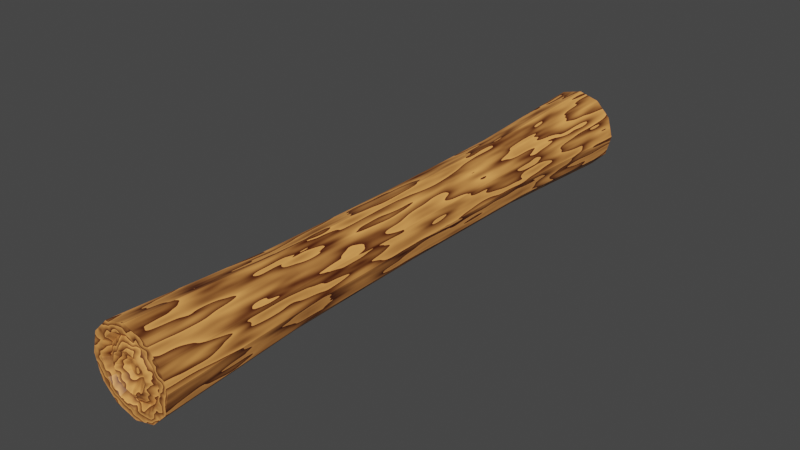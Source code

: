 # Source: log_2.blend  (saved by Blender 2.83.18; exported with 4.5.12 LTS)
import bpy
from mathutils import Matrix  # noqa: F401  (used for matrix-valued properties, if any)

bpy.ops.wm.read_factory_settings(use_empty=True)
scene = bpy.context.scene
scene.name = 'Scene'

# ---- collections
col_collection = bpy.data.collections.new('Collection'); scene.collection.children.link(col_collection)

# ---- images (referenced by path relative to the original .blend; pixels are not part of the script)
import os
ASSET_DIR = os.environ.get("B2B_ASSET_DIR", "")  # directory of the original .blend (textures are referenced by path, not embedded)
HERE = os.path.dirname(os.path.abspath(__file__))  # packed textures are extracted next to this script under _unpacked/

def load_image(name, relpath, width, height, colorspace="sRGB"):
    """Load a texture the original file referenced (path relative to the .blend, or extracted next to this script)."""
    p = next((c for c in (os.path.join(HERE, relpath), os.path.join(ASSET_DIR, relpath)) if relpath and os.path.exists(c)), "")
    if p:
        img = bpy.data.images.load(p, check_existing=True)
        img.name = name
    else:  # same state as the original file: an image datablock whose file is absent (Cycles renders it pink)
        img = bpy.data.images.new(name, width, height)
        img.source = "FILE"
        img.filepath = "//" + (relpath or name)
    img.colorspace_settings.name = colorspace
    return img
img_log_2 = load_image('log 2', 'log 2.png', 1024, 1024, 'sRGB')

# ---- materials (node trees are filled in below, after node groups)
mat_material_001 = bpy.data.materials.new('Material.001')

# ---- material node trees
mat_material_001.use_nodes = True; mat_material_001.node_tree.nodes.clear()
_N = mat_material_001.node_tree.nodes; _L = mat_material_001.node_tree.links
n0 = _N.new('ShaderNodeBsdfPrincipled'); n0.name = 'Principled BSDF'; n0.location = (10, 300)
n0.distribution = 'GGX'
n0.subsurface_method = 'BURLEY'
n0.inputs[3].default_value = 1.45
n0.inputs[27].default_value = (0.0, 0.0, 0.0, 1.0)
n0.inputs[28].default_value = 1.0
n1 = _N.new('ShaderNodeOutputMaterial'); n1.name = 'Material Output'; n1.location = (300, 300)
n2 = _N.new('ShaderNodeTexWave'); n2.name = 'Wave Texture'; n2.location = (-551, 182)
n2.wave_type = 'RINGS'
n2.wave_profile = 'SAW'
n2.inputs[1].default_value = 2.4
n2.inputs[2].default_value = 14.9
n3 = _N.new('ShaderNodeValToRGB'); n3.name = 'ColorRamp'; n3.location = (-321, 247)
while len(n3.color_ramp.elements) > 1: n3.color_ramp.elements.remove(n3.color_ramp.elements[-1])
n3.color_ramp.elements[0].position = 0.0; n3.color_ramp.elements[0].color = (0.06194, 0.008849, 0.0, 1.0)
_e = n3.color_ramp.elements.new(1.0); _e.color = (1.0, 0.3964, 0.1022, 1.0)
n4 = _N.new('ShaderNodeMapping'); n4.name = 'Mapping'; n4.location = (-855, 227)
n4.inputs[2].default_value = (0.0, -1.58, 0.0)
n5 = _N.new('ShaderNodeTexCoord'); n5.name = 'Texture Coordinate'; n5.location = (-1328, 116)
n6 = _N.new('ShaderNodeTexImage'); n6.name = 'Image Texture'; n6.location = (-333, 5)
n6.image = img_log_2
_L.new(n0.outputs[0], n1.inputs[0])
_L.new(n2.outputs[0], n3.inputs[0])
_L.new(n3.outputs[0], n0.inputs[0])
_L.new(n4.outputs[0], n2.inputs[0])
_L.new(n5.outputs[3], n4.inputs[0])
n1.is_active_output = True

# ---- world
world_world = bpy.data.worlds.new('World'); scene.world = world_world
world_world.use_nodes = True; world_world.node_tree.nodes.clear()
_N = world_world.node_tree.nodes; _L = world_world.node_tree.links
n0 = _N.new('ShaderNodeOutputWorld'); n0.name = 'World Output'; n0.location = (300, 300)
n1 = _N.new('ShaderNodeBackground'); n1.name = 'Background'; n1.location = (10, 300)
n1.inputs[0].default_value = (0.05088, 0.05088, 0.05088, 1.0)
_L.new(n1.outputs[0], n0.inputs[0])
n0.is_active_output = True
world_world.color = (0.05088, 0.05088, 0.05088)
world_world.use_sun_shadow = False
world_world.sun_shadow_jitter_overblur = 0.0

# ---- meshes
me_cylinder = bpy.data.meshes.new('Cylinder')
me_cylinder.from_pydata([(6.021e-08, 0.7831, 1.0), (0.3916, 0.6782, 1.0), (0.6782, 0.3916, 1.0), (0.7831, -3.215e-09, 1.0), (0.6782, -0.3916, 1.0), (0.3916, -0.6782, 1.0), (1.345e-07, -0.7831, 1.0), (-0.3916, -0.6782, 1.0), (-0.6782, -0.3916, 1.0), (-0.7831, -3.349e-07, 1.0), (-0.6782, 0.3916, 1.0), (-0.3916, 0.6782, 1.0), (-4.703e-10, 0.8188, 0.5), (-0.4094, 0.7091, 0.5), (-0.7091, 0.4094, 0.5), (-0.8188, -4.043e-07, 0.5), (-0.7091, -0.4094, 0.5), (-0.4094, -0.7091, 0.5), (1.232e-07, -0.8188, 0.5), (0.4094, -0.7091, 0.5), (0.7091, -0.4094, 0.5), (0.8188, -5.945e-08, 0.5), (0.7091, 0.4094, 0.5), (0.4094, 0.7091, 0.5), (0.5, 0.866, 1.0), (0.0, 1.0, 1.0), (0.866, 0.5, 1.0), (1.0, -4.371e-08, 1.0), (0.866, -0.5, 1.0), (0.5, -0.866, 1.0), (1.51e-07, -1.0, 1.0), (-0.5, -0.866, 1.0), (-0.866, -0.5, 1.0), (-1.0, -4.649e-07, 1.0), (-0.866, 0.5, 1.0), (-0.5, 0.866, 1.0), (0.3323, 0.5755, 0.9838), (4.658e-08, 0.6645, 0.9838), (0.5755, 0.3323, 0.9838), (0.6645, -3.937e-08, 0.9838), (0.5755, -0.3323, 0.9838), (0.3323, -0.5755, 0.9838), (1.096e-07, -0.6645, 0.9838), (-0.3323, -0.5755, 0.9838), (-0.5755, -0.3323, 0.9838), (-0.6645, -3.208e-07, 0.9838), (-0.5755, 0.3323, 0.9838), (-0.3323, 0.5755, 0.9838), (0.2182, 0.3779, 1.002), (-8.899e-08, 0.4364, 1.002), (0.3779, 0.2182, 1.002), (0.4364, -6.156e-08, 1.002), (0.3779, -0.2182, 1.002), (0.2182, -0.3779, 1.002), (-4.76e-08, -0.4364, 1.002), (-0.2182, -0.3779, 1.002), (-0.3779, -0.2182, 1.002), (-0.4364, -2.464e-07, 1.002), (-0.3779, 0.2182, 1.002), (-0.2182, 0.3779, 1.002), (0.0935, 0.1619, 0.9767), (4.573e-08, 0.187, 0.9767), (0.1619, 0.0935, 0.9767), (0.187, -2.397e-08, 0.9767), (0.1619, -0.0935, 0.9767), (0.0935, -0.1619, 0.9767), (6.346e-08, -0.187, 0.9767), (-0.0935, -0.1619, 0.9767), (-0.1619, -0.0935, 0.9767), (-0.187, -1.032e-07, 0.9767), (-0.1619, 0.0935, 0.9767), (-0.0935, 0.1619, 0.9767), (6.021e-08, 0.7831, -1.0), (0.3916, 0.6782, -1.0), (0.6782, 0.3916, -1.0), (0.7831, -3.215e-09, -1.0), (0.6782, -0.3916, -1.0), (0.3916, -0.6782, -1.0), (1.345e-07, -0.7831, -1.0), (-0.3916, -0.6782, -1.0), (-0.6782, -0.3916, -1.0), (-0.7831, -3.349e-07, -1.0), (-0.6782, 0.3916, -1.0), (-0.3916, 0.6782, -1.0), (-0.6853, 0.3957, 0.0), (-0.7913, -3.948e-07, 0.0), (-0.6853, -0.3957, 0.0), (-0.3957, -0.6853, 0.0), (1.174e-07, -0.7913, 0.0), (0.3957, -0.6853, 0.0), (0.6853, -0.3957, 0.0), (0.7913, -6.154e-08, 0.0), (0.6853, 0.3957, 0.0), (0.3957, 0.6853, 0.0), (-2.073e-09, 0.7913, 0.0), (-0.3957, 0.6853, 0.0), (-4.703e-10, 0.8188, -0.5), (-0.4094, 0.7091, -0.5), (-0.7091, 0.4094, -0.5), (-0.8188, -4.043e-07, -0.5), (-0.7091, -0.4094, -0.5), (-0.4094, -0.7091, -0.5), (1.232e-07, -0.8188, -0.5), (0.4094, -0.7091, -0.5), (0.7091, -0.4094, -0.5), (0.8188, -5.945e-08, -0.5), (0.7091, 0.4094, -0.5), (0.4094, 0.7091, -0.5), (0.5, 0.866, -1.0), (0.0, 1.0, -1.0), (0.866, 0.5, -1.0), (1.0, -4.371e-08, -1.0), (0.866, -0.5, -1.0), (0.5, -0.866, -1.0), (1.51e-07, -1.0, -1.0), (-0.5, -0.866, -1.0), (-0.866, -0.5, -1.0), (-1.0, -4.649e-07, -1.0), (-0.866, 0.5, -1.0), (-0.5, 0.866, -1.0), (0.3323, 0.5755, -0.9838), (4.658e-08, 0.6645, -0.9838), (0.5755, 0.3323, -0.9838), (0.6645, -3.937e-08, -0.9838), (0.5755, -0.3323, -0.9838), (0.3323, -0.5755, -0.9838), (1.096e-07, -0.6645, -0.9838), (-0.3323, -0.5755, -0.9838), (-0.5755, -0.3323, -0.9838), (-0.6645, -3.208e-07, -0.9838), (-0.5755, 0.3323, -0.9838), (-0.3323, 0.5755, -0.9838), (0.2182, 0.3779, -1.002), (-8.899e-08, 0.4364, -1.002), (0.3779, 0.2182, -1.002), (0.4364, -6.156e-08, -1.002), (0.3779, -0.2182, -1.002), (0.2182, -0.3779, -1.002), (-4.76e-08, -0.4364, -1.002), (-0.2182, -0.3779, -1.002), (-0.3779, -0.2182, -1.002), (-0.4364, -2.464e-07, -1.002), (-0.3779, 0.2182, -1.002), (-0.2182, 0.3779, -1.002), (0.0935, 0.1619, -0.9767), (4.573e-08, 0.187, -0.9767), (0.1619, 0.0935, -0.9767), (0.187, -2.397e-08, -0.9767), (0.1619, -0.0935, -0.9767), (0.0935, -0.1619, -0.9767), (6.346e-08, -0.187, -0.9767), (-0.0935, -0.1619, -0.9767), (-0.1619, -0.0935, -0.9767), (-0.187, -1.032e-07, -0.9767), (-0.1619, 0.0935, -0.9767), (-0.0935, 0.1619, -0.9767)], [], [(12, 25, 24, 23), (23, 24, 26, 22), (22, 26, 27, 21), (21, 27, 28, 20), (20, 28, 29, 19), (19, 29, 30, 18), (18, 30, 31, 17), (17, 31, 32, 16), (16, 32, 33, 15), (15, 33, 34, 14), (14, 34, 35, 13), (13, 35, 25, 12), (2, 1, 36, 38), (95, 13, 12, 94), (84, 14, 13, 95), (85, 15, 14, 84), (86, 16, 15, 85), (87, 17, 16, 86), (88, 18, 17, 87), (89, 19, 18, 88), (90, 20, 19, 89), (91, 21, 20, 90), (92, 22, 21, 91), (93, 23, 22, 92), (94, 12, 23, 93), (0, 1, 24, 25), (1, 2, 26, 24), (2, 3, 27, 26), (3, 4, 28, 27), (4, 5, 29, 28), (5, 6, 30, 29), (6, 7, 31, 30), (7, 8, 32, 31), (8, 9, 33, 32), (9, 10, 34, 33), (10, 11, 35, 34), (11, 0, 25, 35), (37, 47, 59, 49), (9, 8, 44, 45), (6, 5, 41, 42), (3, 2, 38, 39), (10, 9, 45, 46), (7, 6, 42, 43), (4, 3, 39, 40), (11, 10, 46, 47), (1, 0, 37, 36), (8, 7, 43, 44), (5, 4, 40, 41), (0, 11, 47, 37), (53, 52, 64, 65), (38, 36, 48, 50), (45, 44, 56, 57), (42, 41, 53, 54), (39, 38, 50, 51), (46, 45, 57, 58), (43, 42, 54, 55), (40, 39, 51, 52), (47, 46, 58, 59), (36, 37, 49, 48), (44, 43, 55, 56), (41, 40, 52, 53), (60, 61, 71, 70, 69, 68, 67, 66, 65, 64, 63, 62), (49, 59, 71, 61), (50, 48, 60, 62), (57, 56, 68, 69), (54, 53, 65, 66), (51, 50, 62, 63), (58, 57, 69, 70), (55, 54, 66, 67), (52, 51, 63, 64), (59, 58, 70, 71), (48, 49, 61, 60), (56, 55, 67, 68), (96, 107, 108, 109), (107, 106, 110, 108), (106, 105, 111, 110), (105, 104, 112, 111), (104, 103, 113, 112), (103, 102, 114, 113), (102, 101, 115, 114), (101, 100, 116, 115), (100, 99, 117, 116), (99, 98, 118, 117), (98, 97, 119, 118), (97, 96, 109, 119), (74, 122, 120, 73), (95, 94, 96, 97), (84, 95, 97, 98), (85, 84, 98, 99), (86, 85, 99, 100), (87, 86, 100, 101), (88, 87, 101, 102), (89, 88, 102, 103), (90, 89, 103, 104), (91, 90, 104, 105), (92, 91, 105, 106), (93, 92, 106, 107), (94, 93, 107, 96), (72, 109, 108, 73), (73, 108, 110, 74), (74, 110, 111, 75), (75, 111, 112, 76), (76, 112, 113, 77), (77, 113, 114, 78), (78, 114, 115, 79), (79, 115, 116, 80), (80, 116, 117, 81), (81, 117, 118, 82), (82, 118, 119, 83), (83, 119, 109, 72), (121, 133, 143, 131), (81, 129, 128, 80), (78, 126, 125, 77), (75, 123, 122, 74), (82, 130, 129, 81), (79, 127, 126, 78), (76, 124, 123, 75), (83, 131, 130, 82), (73, 120, 121, 72), (80, 128, 127, 79), (77, 125, 124, 76), (72, 121, 131, 83), (137, 149, 148, 136), (122, 134, 132, 120), (129, 141, 140, 128), (126, 138, 137, 125), (123, 135, 134, 122), (130, 142, 141, 129), (127, 139, 138, 126), (124, 136, 135, 123), (131, 143, 142, 130), (120, 132, 133, 121), (128, 140, 139, 127), (125, 137, 136, 124), (144, 146, 147, 148, 149, 150, 151, 152, 153, 154, 155, 145), (133, 145, 155, 143), (134, 146, 144, 132), (141, 153, 152, 140), (138, 150, 149, 137), (135, 147, 146, 134), (142, 154, 153, 141), (139, 151, 150, 138), (136, 148, 147, 135), (143, 155, 154, 142), (132, 144, 145, 133), (140, 152, 151, 139)])
_uv = me_cylinder.uv_layers.new(name='UVMap')
_uv.uv.foreach_set('vector', [0.1226, 0.3103, 0.1123, 0.406, 0.02344, 0.3905, 0.04741, 0.3009, 0.9574, 0.2896, 0.9766, 0.3604, 0.9071, 0.3743, 0.8949, 0.2972, 0.8949, 0.2972, 0.9071, 0.3743, 0.8355, 0.3834, 0.8267, 0.3021, 0.8267, 0.3021, 0.8355, 0.3834, 0.7622, 0.3899, 0.7552, 0.3056, 0.7552, 0.3056, 0.7622, 0.3899, 0.6871, 0.3952, 0.6812, 0.3084, 0.6812, 0.3084, 0.6871, 0.3952, 0.6104, 0.3997, 0.605, 0.3107, 0.605, 0.3107, 0.6104, 0.3997, 0.532, 0.4039, 0.527, 0.3128, 0.527, 0.3128, 0.532, 0.4039, 0.4518, 0.4075, 0.4475, 0.3145, 0.4475, 0.3145, 0.4518, 0.4075, 0.3698, 0.4105, 0.3665, 0.3158, 0.3665, 0.3158, 0.3698, 0.4105, 0.2859, 0.4123, 0.2847, 0.3161, 0.2847, 0.3161, 0.2859, 0.4123, 0.2001, 0.4116, 0.2028, 0.3148, 0.2028, 0.3148, 0.2001, 0.4116, 0.1123, 0.406, 0.1226, 0.3103, 0.09528, 0.531, 0.1565, 0.4957, 0.1619, 0.5158, 0.11, 0.5458, 0.2037, 0.2179, 0.2028, 0.3148, 0.1226, 0.3103, 0.1261, 0.2179, 0.2841, 0.2179, 0.2847, 0.3161, 0.2028, 0.3148, 0.2037, 0.2179, 0.3652, 0.2179, 0.3665, 0.3158, 0.2847, 0.3161, 0.2841, 0.2179, 0.4457, 0.2179, 0.4475, 0.3145, 0.3665, 0.3158, 0.3652, 0.2179, 0.5251, 0.2179, 0.527, 0.3128, 0.4475, 0.3145, 0.4457, 0.2179, 0.6028, 0.2179, 0.605, 0.3107, 0.527, 0.3128, 0.5251, 0.2179, 0.6787, 0.2179, 0.6812, 0.3084, 0.605, 0.3107, 0.6028, 0.2179, 0.7523, 0.2179, 0.7552, 0.3056, 0.6812, 0.3084, 0.6787, 0.2179, 0.8232, 0.2179, 0.8267, 0.3021, 0.7552, 0.3056, 0.7523, 0.2179, 0.8902, 0.2179, 0.8949, 0.2972, 0.8267, 0.3021, 0.8232, 0.2179, 0.9528, 0.2179, 0.9574, 0.2896, 0.8949, 0.2972, 0.8902, 0.2179, 0.1261, 0.2179, 0.1226, 0.3103, 0.04741, 0.3009, 0.05491, 0.2179, 0.2271, 0.4957, 0.1565, 0.4957, 0.1467, 0.4592, 0.2369, 0.4592, 0.1565, 0.4957, 0.09528, 0.531, 0.06856, 0.5043, 0.1467, 0.4592, 0.09528, 0.531, 0.05995, 0.5922, 0.02344, 0.5824, 0.06856, 0.5043, 0.05995, 0.5922, 0.05995, 0.6629, 0.02344, 0.6727, 0.02344, 0.5824, 0.05995, 0.6629, 0.09529, 0.7241, 0.06856, 0.7508, 0.02344, 0.6727, 0.09529, 0.7241, 0.1565, 0.7594, 0.1467, 0.7959, 0.06856, 0.7508, 0.1565, 0.7594, 0.2272, 0.7594, 0.2369, 0.7959, 0.1467, 0.7959, 0.2272, 0.7594, 0.2884, 0.7241, 0.3151, 0.7508, 0.2369, 0.7959, 0.2884, 0.7241, 0.3237, 0.6629, 0.3602, 0.6727, 0.3151, 0.7508, 0.3237, 0.6629, 0.3237, 0.5922, 0.3602, 0.5824, 0.3602, 0.6727, 0.3237, 0.5922, 0.2883, 0.531, 0.3151, 0.5043, 0.3602, 0.5824, 0.2883, 0.531, 0.2271, 0.4957, 0.2369, 0.4592, 0.3151, 0.5043, 0.2218, 0.5158, 0.2736, 0.5458, 0.2455, 0.5739, 0.2115, 0.5543, 0.3237, 0.6629, 0.2884, 0.7241, 0.2736, 0.7093, 0.3035, 0.6575, 0.1565, 0.7594, 0.09529, 0.7241, 0.11, 0.7093, 0.1619, 0.7393, 0.05995, 0.5922, 0.09528, 0.531, 0.11, 0.5458, 0.0801, 0.5976, 0.3237, 0.5922, 0.3237, 0.6629, 0.3035, 0.6575, 0.3035, 0.5976, 0.2272, 0.7594, 0.1565, 0.7594, 0.1619, 0.7393, 0.2218, 0.7393, 0.05995, 0.6629, 0.05995, 0.5922, 0.0801, 0.5976, 0.0801, 0.6575, 0.2883, 0.531, 0.3237, 0.5922, 0.3035, 0.5976, 0.2736, 0.5458, 0.1565, 0.4957, 0.2271, 0.4957, 0.2218, 0.5158, 0.1619, 0.5158, 0.2884, 0.7241, 0.2272, 0.7594, 0.2218, 0.7393, 0.2736, 0.7093, 0.09529, 0.7241, 0.05995, 0.6629, 0.0801, 0.6575, 0.11, 0.7093, 0.2271, 0.4957, 0.2883, 0.531, 0.2736, 0.5458, 0.2218, 0.5158, 0.1382, 0.6812, 0.1186, 0.6472, 0.1605, 0.6359, 0.1689, 0.6504, 0.11, 0.5458, 0.1619, 0.5158, 0.1722, 0.5543, 0.1382, 0.5739, 0.3035, 0.6575, 0.2736, 0.7093, 0.2454, 0.6812, 0.2651, 0.6472, 0.1619, 0.7393, 0.11, 0.7093, 0.1382, 0.6812, 0.1722, 0.7008, 0.0801, 0.5976, 0.11, 0.5458, 0.1382, 0.5739, 0.1186, 0.6079, 0.3035, 0.5976, 0.3035, 0.6575, 0.2651, 0.6472, 0.2651, 0.6079, 0.2218, 0.7393, 0.1619, 0.7393, 0.1722, 0.7008, 0.2114, 0.7008, 0.0801, 0.6575, 0.0801, 0.5976, 0.1186, 0.6079, 0.1186, 0.6472, 0.2736, 0.5458, 0.3035, 0.5976, 0.2651, 0.6079, 0.2455, 0.5739, 0.1619, 0.5158, 0.2218, 0.5158, 0.2115, 0.5543, 0.1722, 0.5543, 0.2736, 0.7093, 0.2218, 0.7393, 0.2114, 0.7008, 0.2454, 0.6812, 0.11, 0.7093, 0.0801, 0.6575, 0.1186, 0.6472, 0.1382, 0.6812, 0.1835, 0.5963, 0.2002, 0.5963, 0.2147, 0.6047, 0.2231, 0.6192, 0.2231, 0.636, 0.2147, 0.6505, 0.2002, 0.6588, 0.1834, 0.6588, 0.1689, 0.6504, 0.1605, 0.6359, 0.1606, 0.6192, 0.1689, 0.6047, 0.2115, 0.5543, 0.2455, 0.5739, 0.2147, 0.6047, 0.2002, 0.5963, 0.1382, 0.5739, 0.1722, 0.5543, 0.1835, 0.5963, 0.1689, 0.6047, 0.2651, 0.6472, 0.2454, 0.6812, 0.2147, 0.6505, 0.2231, 0.636, 0.1722, 0.7008, 0.1382, 0.6812, 0.1689, 0.6504, 0.1834, 0.6588, 0.1186, 0.6079, 0.1382, 0.5739, 0.1689, 0.6047, 0.1606, 0.6192, 0.2651, 0.6079, 0.2651, 0.6472, 0.2231, 0.636, 0.2231, 0.6192, 0.2114, 0.7008, 0.1722, 0.7008, 0.1834, 0.6588, 0.2002, 0.6588, 0.1186, 0.6472, 0.1186, 0.6079, 0.1606, 0.6192, 0.1605, 0.6359, 0.2455, 0.5739, 0.2651, 0.6079, 0.2231, 0.6192, 0.2147, 0.6047, 0.1722, 0.5543, 0.2115, 0.5543, 0.2002, 0.5963, 0.1835, 0.5963, 0.2454, 0.6812, 0.2114, 0.7008, 0.2002, 0.6588, 0.2147, 0.6505, 0.1226, 0.1254, 0.04741, 0.1348, 0.02344, 0.04527, 0.1123, 0.02972, 0.9574, 0.1462, 0.8949, 0.1385, 0.9071, 0.0614, 0.9766, 0.07533, 0.8949, 0.1385, 0.8267, 0.1337, 0.8355, 0.05236, 0.9071, 0.0614, 0.8267, 0.1337, 0.7552, 0.1301, 0.7622, 0.04581, 0.8355, 0.05236, 0.7552, 0.1301, 0.6812, 0.1274, 0.6871, 0.04055, 0.7622, 0.04581, 0.6812, 0.1274, 0.605, 0.125, 0.6104, 0.036, 0.6871, 0.04055, 0.605, 0.125, 0.527, 0.123, 0.532, 0.03189, 0.6104, 0.036, 0.527, 0.123, 0.4475, 0.1212, 0.4518, 0.02822, 0.532, 0.03189, 0.4475, 0.1212, 0.3665, 0.12, 0.3698, 0.02521, 0.4518, 0.02822, 0.3665, 0.12, 0.2847, 0.1196, 0.2859, 0.02344, 0.3698, 0.02521, 0.2847, 0.1196, 0.2028, 0.121, 0.2001, 0.02413, 0.2859, 0.02344, 0.2028, 0.121, 0.1226, 0.1254, 0.1123, 0.02972, 0.2001, 0.02413, 0.4789, 0.531, 0.4937, 0.5458, 0.4637, 0.5976, 0.4436, 0.5922, 0.2037, 0.2179, 0.1261, 0.2179, 0.1226, 0.1254, 0.2028, 0.121, 0.2841, 0.2179, 0.2037, 0.2179, 0.2028, 0.121, 0.2847, 0.1196, 0.3652, 0.2179, 0.2841, 0.2179, 0.2847, 0.1196, 0.3665, 0.12, 0.4457, 0.2179, 0.3652, 0.2179, 0.3665, 0.12, 0.4475, 0.1212, 0.5251, 0.2179, 0.4457, 0.2179, 0.4475, 0.1212, 0.527, 0.123, 0.6028, 0.2179, 0.5251, 0.2179, 0.527, 0.123, 0.605, 0.125, 0.6787, 0.2179, 0.6028, 0.2179, 0.605, 0.125, 0.6812, 0.1274, 0.7523, 0.2179, 0.6787, 0.2179, 0.6812, 0.1274, 0.7552, 0.1301, 0.8232, 0.2179, 0.7523, 0.2179, 0.7552, 0.1301, 0.8267, 0.1337, 0.8902, 0.2179, 0.8232, 0.2179, 0.8267, 0.1337, 0.8949, 0.1385, 0.9528, 0.2179, 0.8902, 0.2179, 0.8949, 0.1385, 0.9574, 0.1462, 0.1261, 0.2179, 0.05491, 0.2179, 0.04741, 0.1348, 0.1226, 0.1254, 0.4436, 0.6629, 0.4071, 0.6727, 0.4071, 0.5824, 0.4436, 0.5922, 0.4436, 0.5922, 0.4071, 0.5824, 0.4522, 0.5043, 0.4789, 0.531, 0.4789, 0.531, 0.4522, 0.5043, 0.5303, 0.4592, 0.5401, 0.4957, 0.5401, 0.4957, 0.5303, 0.4592, 0.6206, 0.4592, 0.6108, 0.4957, 0.6108, 0.4957, 0.6206, 0.4592, 0.6987, 0.5043, 0.672, 0.531, 0.672, 0.531, 0.6987, 0.5043, 0.7438, 0.5824, 0.7073, 0.5922, 0.7073, 0.5922, 0.7438, 0.5824, 0.7438, 0.6727, 0.7073, 0.6629, 0.7073, 0.6629, 0.7438, 0.6727, 0.6987, 0.7508, 0.672, 0.7241, 0.672, 0.7241, 0.6987, 0.7508, 0.6206, 0.7959, 0.6108, 0.7594, 0.6108, 0.7594, 0.6206, 0.7959, 0.5303, 0.7959, 0.5401, 0.7594, 0.5401, 0.7594, 0.5303, 0.7959, 0.4522, 0.7508, 0.4789, 0.7241, 0.4789, 0.7241, 0.4522, 0.7508, 0.4071, 0.6727, 0.4436, 0.6629, 0.4637, 0.6575, 0.5022, 0.6472, 0.5218, 0.6812, 0.4937, 0.7093, 0.6108, 0.7594, 0.6054, 0.7393, 0.6572, 0.7093, 0.672, 0.7241, 0.7073, 0.5922, 0.6872, 0.5976, 0.6572, 0.5458, 0.672, 0.531, 0.5401, 0.4957, 0.5455, 0.5158, 0.4937, 0.5458, 0.4789, 0.531, 0.5401, 0.7594, 0.5455, 0.7393, 0.6054, 0.7393, 0.6108, 0.7594, 0.7073, 0.6629, 0.6872, 0.6575, 0.6872, 0.5976, 0.7073, 0.5922, 0.6108, 0.4957, 0.6054, 0.5158, 0.5455, 0.5158, 0.5401, 0.4957, 0.4789, 0.7241, 0.4937, 0.7093, 0.5455, 0.7393, 0.5401, 0.7594, 0.4436, 0.5922, 0.4637, 0.5976, 0.4637, 0.6575, 0.4436, 0.6629, 0.672, 0.7241, 0.6572, 0.7093, 0.6872, 0.6575, 0.7073, 0.6629, 0.672, 0.531, 0.6572, 0.5458, 0.6054, 0.5158, 0.6108, 0.4957, 0.4436, 0.6629, 0.4637, 0.6575, 0.4937, 0.7093, 0.4789, 0.7241, 0.6291, 0.5739, 0.5983, 0.6046, 0.5838, 0.5963, 0.5951, 0.5543, 0.4937, 0.5458, 0.5218, 0.5739, 0.5022, 0.6079, 0.4637, 0.5976, 0.6054, 0.7393, 0.5951, 0.7008, 0.6291, 0.6812, 0.6572, 0.7093, 0.6872, 0.5976, 0.6487, 0.6079, 0.6291, 0.5739, 0.6572, 0.5458, 0.5455, 0.5158, 0.5558, 0.5543, 0.5218, 0.5739, 0.4937, 0.5458, 0.5455, 0.7393, 0.5558, 0.7008, 0.5951, 0.7008, 0.6054, 0.7393, 0.6872, 0.6575, 0.6487, 0.6472, 0.6487, 0.6079, 0.6872, 0.5976, 0.6054, 0.5158, 0.5951, 0.5543, 0.5558, 0.5543, 0.5455, 0.5158, 0.4937, 0.7093, 0.5218, 0.6812, 0.5558, 0.7008, 0.5455, 0.7393, 0.4637, 0.5976, 0.5022, 0.6079, 0.5022, 0.6472, 0.4637, 0.6575, 0.6572, 0.7093, 0.6291, 0.6812, 0.6487, 0.6472, 0.6872, 0.6575, 0.6572, 0.5458, 0.6291, 0.5739, 0.5951, 0.5543, 0.6054, 0.5158, 0.5442, 0.6192, 0.5525, 0.6047, 0.5671, 0.5963, 0.5838, 0.5963, 0.5983, 0.6046, 0.6067, 0.6192, 0.6067, 0.6359, 0.5984, 0.6504, 0.5839, 0.6588, 0.5671, 0.6588, 0.5526, 0.6505, 0.5442, 0.636, 0.5022, 0.6472, 0.5442, 0.636, 0.5526, 0.6505, 0.5218, 0.6812, 0.5218, 0.5739, 0.5525, 0.6047, 0.5442, 0.6192, 0.5022, 0.6079, 0.5951, 0.7008, 0.5839, 0.6588, 0.5984, 0.6504, 0.6291, 0.6812, 0.6487, 0.6079, 0.6067, 0.6192, 0.5983, 0.6046, 0.6291, 0.5739, 0.5558, 0.5543, 0.5671, 0.5963, 0.5525, 0.6047, 0.5218, 0.5739, 0.5558, 0.7008, 0.5671, 0.6588, 0.5839, 0.6588, 0.5951, 0.7008, 0.6487, 0.6472, 0.6067, 0.6359, 0.6067, 0.6192, 0.6487, 0.6079, 0.5951, 0.5543, 0.5838, 0.5963, 0.5671, 0.5963, 0.5558, 0.5543, 0.5218, 0.6812, 0.5526, 0.6505, 0.5671, 0.6588, 0.5558, 0.7008, 0.5022, 0.6079, 0.5442, 0.6192, 0.5442, 0.636, 0.5022, 0.6472, 0.6291, 0.6812, 0.5984, 0.6504, 0.6067, 0.6359, 0.6487, 0.6472])
me_cylinder.materials.append(mat_material_001)
me_cylinder.use_remesh_fix_poles = True
me_cylinder.use_remesh_preserve_attributes = False
me_cylinder.use_mirror_vertex_groups = False
me_cylinder.update()

# ---- objects
ob_cylinder = bpy.data.objects.new('Cylinder', me_cylinder)

# ---- transforms, parenting, visibility, modifiers, constraints
ob_cylinder.location = (0.0, 0.0, 0.0)
ob_cylinder.rotation_euler = (1.571, -0.0, 0.0)
ob_cylinder.scale = (1.0, 1.0, 7.235)
ob_cylinder.lineart.crease_threshold = 0.0

# ---- collection membership
col_collection.objects.link(ob_cylinder)

# ---- scene / render settings (as saved in the file)
scene.frame_start = 1; scene.frame_end = 250; scene.frame_set(1)
scene.render.engine = 'CYCLES'
scene.cycles.use_denoising = False
scene.cycles.samples = 128
scene.cycles.sampling_pattern = 'TABULATED_SOBOL'
scene.cycles.use_adaptive_sampling = False
scene.cycles.use_light_tree = False
scene.cycles.bake_type = 'DIFFUSE'
scene.view_settings.view_transform = 'Filmic'
bpy.context.view_layer.update()

# ---- added for rendering (the .blend has no active camera and no usable light): camera, sun
cam_auto = bpy.data.cameras.new('AutoCamera')
cam_auto.lens = 50.0
cam_auto.sensor_width = 36.0
cam_auto.clip_end = 1000.0
ob_auto_camera = bpy.data.objects.new('AutoCamera', cam_auto)
scene.collection.objects.link(ob_auto_camera)
ob_auto_camera.location = (13.6735, -16.4082, 10.9388)
ob_auto_camera.rotation_euler = (1.09748, -7.21219e-08, 0.694738)
scene.camera = ob_auto_camera
light_auto_sun = bpy.data.lights.new('AutoSun', 'SUN')
light_auto_sun.energy = 3.0
light_auto_sun.angle = 0.0523599
ob_auto_sun = bpy.data.objects.new('AutoSun', light_auto_sun)
scene.collection.objects.link(ob_auto_sun)
ob_auto_sun.rotation_euler = (0.872665, 0.174533, 0.523599)
bpy.context.view_layer.update()
